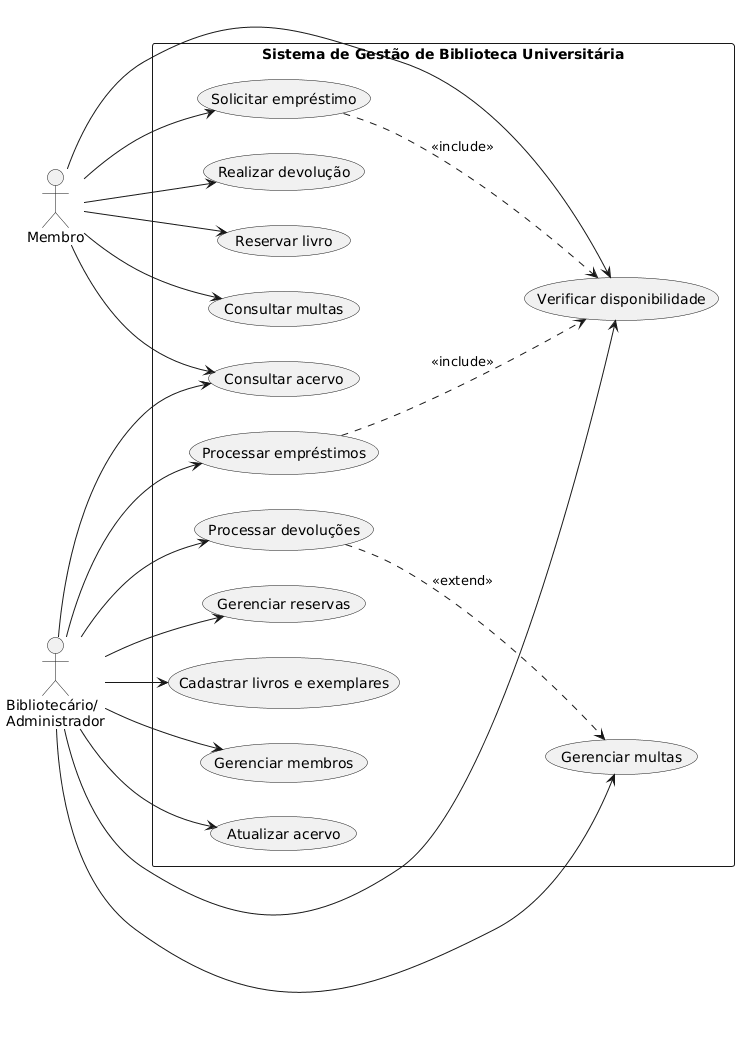

The diagram above was rendered by PlantUML. Its source (embedded in the PNG):
@startuml
left to right direction

actor "Membro" as Membro
actor "Bibliotecário/\nAdministrador" as Bibliotecario

rectangle "Sistema de Gestão de Biblioteca Universitária" {

    usecase "Consultar acervo" as UC01
    usecase "Verificar disponibilidade" as UC02
    usecase "Solicitar empréstimo" as UC03
    usecase "Realizar devolução" as UC04
    usecase "Reservar livro" as UC05
    usecase "Consultar multas" as UC06

    usecase "Cadastrar livros e exemplares" as UC07
    usecase "Gerenciar membros" as UC08
    usecase "Atualizar acervo" as UC09
    usecase "Processar empréstimos" as UC10
    usecase "Processar devoluções" as UC11
    usecase "Gerenciar reservas" as UC12
    usecase "Gerenciar multas" as UC13
}

Membro --> UC01
Membro --> UC02
Membro --> UC03
Membro --> UC04
Membro --> UC05
Membro --> UC06

Bibliotecario --> UC01
Bibliotecario --> UC02
Bibliotecario --> UC07
Bibliotecario --> UC08
Bibliotecario --> UC09
Bibliotecario --> UC10
Bibliotecario --> UC11
Bibliotecario --> UC12
Bibliotecario --> UC13

UC03 ..> UC02 : <<include>>
UC10 ..> UC02 : <<include>>
UC11 ..> UC13 : <<extend>>
@enduml